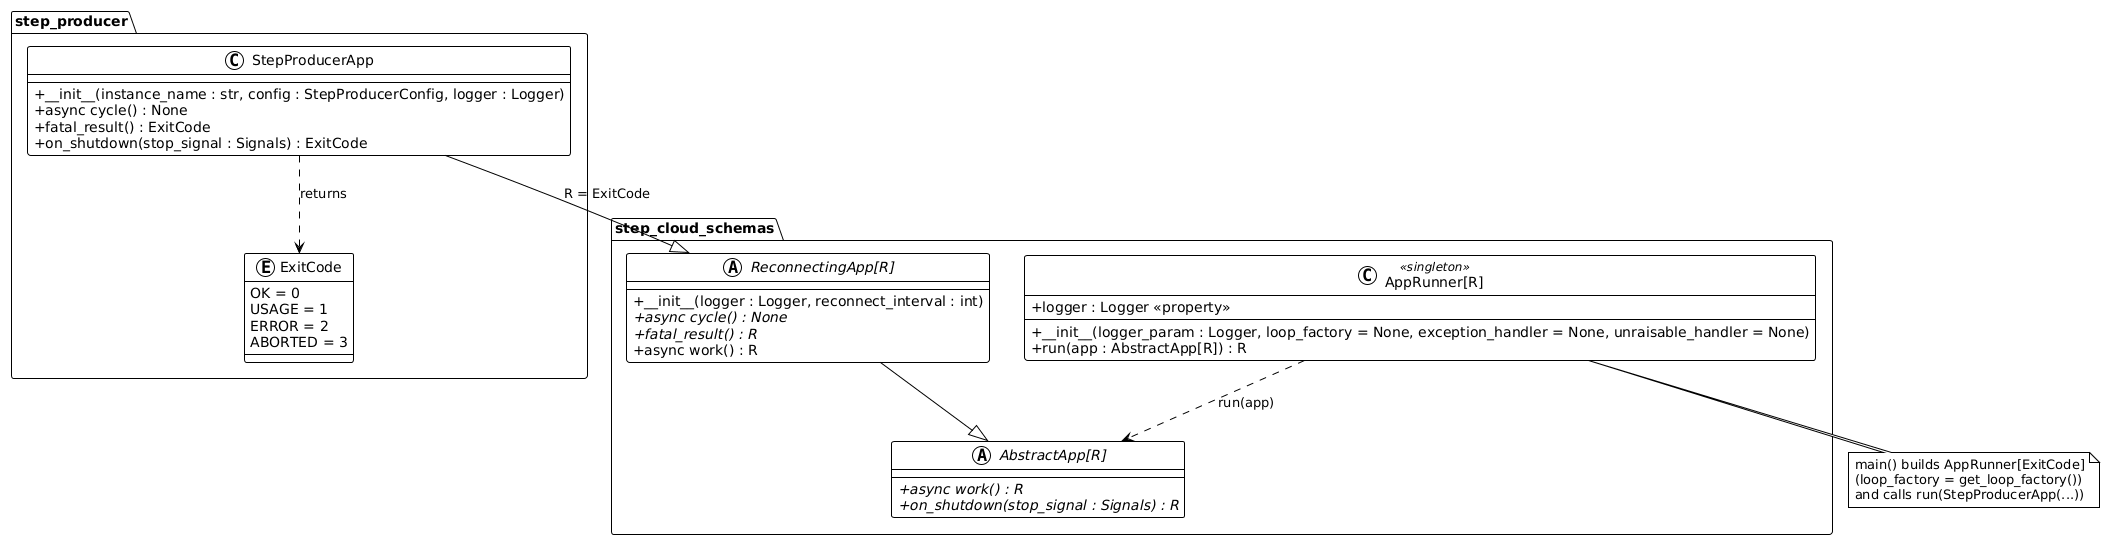

The diagram above was rendered by PlantUML. Its source (embedded in the PNG):
@startuml
!theme plain
skinparam classAttributeIconSize 0

package "step_cloud_schemas" {
   abstract class "AbstractApp[R]" as AbstractApp {
      +{abstract} async work() : R
      +{abstract} on_shutdown(stop_signal : Signals) : R
   }

   abstract class "ReconnectingApp[R]" as ReconnectingApp {
      +__init__(logger : Logger, reconnect_interval : int)
      +{abstract} async cycle() : None
      +{abstract} fatal_result() : R
      +async work() : R
   }

   class "AppRunner[R]" as AppRunner <<singleton>> {
      +__init__(logger_param : Logger, loop_factory = None, exception_handler = None, unraisable_handler = None)
      +logger : Logger <<property>>
      +run(app : AbstractApp[R]) : R
   }
}

package "step_producer" {
   class "StepProducerApp" as StepProducerApp {
      +__init__(instance_name : str, config : StepProducerConfig, logger : Logger)
      +async cycle() : None
      +fatal_result() : ExitCode
      +on_shutdown(stop_signal : Signals) : ExitCode
   }

   enum ExitCode {
      OK = 0
      USAGE = 1
      ERROR = 2
      ABORTED = 3
   }
}

ReconnectingApp --|> AbstractApp
StepProducerApp --|> ReconnectingApp : R = ExitCode
AppRunner ..> AbstractApp : run(app)
StepProducerApp ..> ExitCode : returns

note bottom of AppRunner
   main() builds AppRunner[ExitCode]
   (loop_factory = get_loop_factory())
   and calls run(StepProducerApp(...))
end note
@enduml